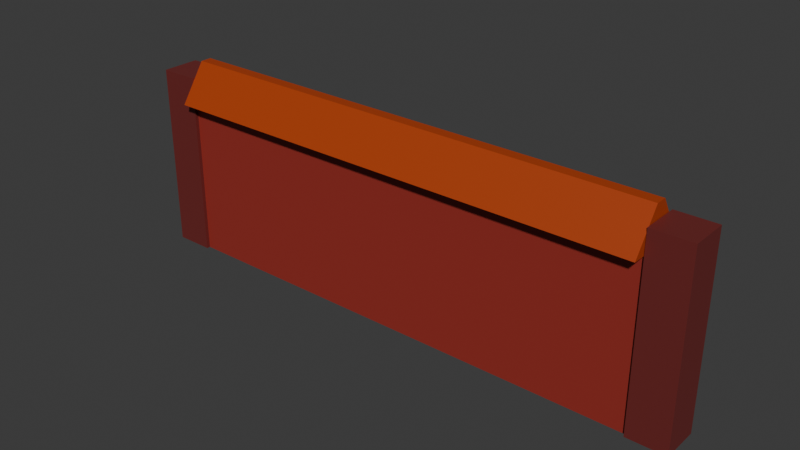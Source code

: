 # Source: temple-fence.blend  (saved by Blender 4.4.32; exported with 4.5.12 LTS)
import bpy
from mathutils import Matrix  # noqa: F401  (used for matrix-valued properties, if any)

bpy.ops.wm.read_factory_settings(use_empty=True)
scene = bpy.context.scene
scene.name = 'Scene'

# ---- collections
col_collection = bpy.data.collections.new('Collection'); scene.collection.children.link(col_collection)

# ---- materials (node trees are filled in below, after node groups)
mat_material = bpy.data.materials.new('Material')
mat_material.alpha_threshold = 0.0
mat_material.roughness = 0.5
mat_material.line_color = (0.0, 0.0, 0.0, 1.0)
mat_material_002 = bpy.data.materials.new('Material.002')
mat_material_002.alpha_threshold = 0.0
mat_material_002.roughness = 0.5
mat_material_002.line_color = (0.0, 0.0, 0.0, 1.0)
mat_material_003 = bpy.data.materials.new('Material.003')
mat_material_003.alpha_threshold = 0.0
mat_material_003.roughness = 0.5
mat_material_003.line_color = (0.0, 0.0, 0.0, 1.0)
mat_material_005 = bpy.data.materials.new('Material.005')
mat_material_005.alpha_threshold = 0.0
mat_material_005.roughness = 0.5
mat_material_005.line_color = (0.0, 0.0, 0.0, 1.0)

# ---- material node trees
mat_material.use_nodes = True; mat_material.node_tree.nodes.clear()
_N = mat_material.node_tree.nodes; _L = mat_material.node_tree.links
n0 = _N.new('ShaderNodeOutputMaterial'); n0.name = 'Material Output'; n0.location = (300, 300)
n1 = _N.new('ShaderNodeBsdfPrincipled'); n1.name = 'Principled BSDF'; n1.location = (10, 300)
n1.inputs[0].default_value = (0.3137, 0.03195, 0.02394, 1.0)
n1.inputs[3].default_value = 1.45
_L.new(n1.outputs[0], n0.inputs[0])
n0.is_active_output = True
mat_material_002.use_nodes = True; mat_material_002.node_tree.nodes.clear()
_N = mat_material_002.node_tree.nodes; _L = mat_material_002.node_tree.links
n0 = _N.new('ShaderNodeOutputMaterial'); n0.name = 'Material Output'; n0.location = (300, 300)
n1 = _N.new('ShaderNodeBsdfPrincipled'); n1.name = 'Principled BSDF'; n1.location = (10, 300)
n1.inputs[0].default_value = (0.159, 0.02416, 0.02217, 1.0)
n1.inputs[3].default_value = 1.45
_L.new(n1.outputs[0], n0.inputs[0])
n0.is_active_output = True
mat_material_003.use_nodes = True; mat_material_003.node_tree.nodes.clear()
_N = mat_material_003.node_tree.nodes; _L = mat_material_003.node_tree.links
n0 = _N.new('ShaderNodeOutputMaterial'); n0.name = 'Material Output'; n0.location = (300, 300)
n1 = _N.new('ShaderNodeBsdfPrincipled'); n1.name = 'Principled BSDF'; n1.location = (10, 300)
n1.inputs[0].default_value = (0.159, 0.02416, 0.02217, 1.0)
n1.inputs[3].default_value = 1.45
_L.new(n1.outputs[0], n0.inputs[0])
n0.is_active_output = True
mat_material_005.use_nodes = True; mat_material_005.node_tree.nodes.clear()
_N = mat_material_005.node_tree.nodes; _L = mat_material_005.node_tree.links
n0 = _N.new('ShaderNodeOutputMaterial'); n0.name = 'Material Output'; n0.location = (300, 300)
n1 = _N.new('ShaderNodeBsdfPrincipled'); n1.name = 'Principled BSDF'; n1.location = (10, 300)
n1.inputs[0].default_value = (0.4189, 0.05078, 0.006466, 1.0)
n1.inputs[3].default_value = 1.45
_L.new(n1.outputs[0], n0.inputs[0])
n0.is_active_output = True

# ---- world
world_world = bpy.data.worlds.new('World'); scene.world = world_world
world_world.use_nodes = True; world_world.node_tree.nodes.clear()
_N = world_world.node_tree.nodes; _L = world_world.node_tree.links
n0 = _N.new('ShaderNodeOutputWorld'); n0.name = 'World Output'; n0.location = (300, 300)
n1 = _N.new('ShaderNodeBackground'); n1.name = 'Background'; n1.location = (10, 300)
n1.inputs[0].default_value = (0.05088, 0.05088, 0.05088, 1.0)
_L.new(n1.outputs[0], n0.inputs[0])
n0.is_active_output = True
world_world.color = (0.05088, 0.05088, 0.05088)
world_world.sun_shadow_jitter_overblur = 0.0

# ---- meshes
me_cube = bpy.data.meshes.new('Cube')
me_cube.from_pydata([(1.0, 1.0, 1.0), (1.0, 1.0, -1.0), (1.0, -1.0, 1.0), (1.0, -1.0, -1.0), (-1.0, 1.0, 1.0), (-1.0, 1.0, -1.0), (-1.0, -1.0, 1.0), (-1.0, -1.0, -1.0)], [], [(0, 4, 6, 2), (3, 2, 6, 7), (7, 6, 4, 5), (5, 1, 3, 7), (1, 0, 2, 3), (5, 4, 0, 1)])
_uv = me_cube.uv_layers.new(name='UVMap')
_uv.uv.foreach_set('vector', [0.625, 0.5, 0.875, 0.5, 0.875, 0.75, 0.625, 0.75, 0.375, 0.75, 0.625, 0.75, 0.625, 1.0, 0.375, 1.0, 0.375, 0.0, 0.625, 0.0, 0.625, 0.25, 0.375, 0.25, 0.125, 0.5, 0.375, 0.5, 0.375, 0.75, 0.125, 0.75, 0.375, 0.5, 0.625, 0.5, 0.625, 0.75, 0.375, 0.75, 0.375, 0.25, 0.625, 0.25, 0.625, 0.5, 0.375, 0.5])
me_cube.materials.append(mat_material)
me_cube.use_mirror_vertex_groups = False
me_cube.update()
me_cube_002 = bpy.data.meshes.new('Cube.002')
me_cube_002.from_pydata([(1.0, 1.0, 1.0), (1.0, 1.0, -1.0), (1.0, -1.0, 1.0), (1.0, -1.0, -1.0), (-1.0, 1.0, 1.0), (-1.0, 1.0, -1.0), (-1.0, -1.0, 1.0), (-1.0, -1.0, -1.0)], [], [(0, 4, 6, 2), (3, 2, 6, 7), (7, 6, 4, 5), (5, 1, 3, 7), (1, 0, 2, 3), (5, 4, 0, 1)])
_uv = me_cube_002.uv_layers.new(name='UVMap')
_uv.uv.foreach_set('vector', [0.625, 0.5, 0.875, 0.5, 0.875, 0.75, 0.625, 0.75, 0.375, 0.75, 0.625, 0.75, 0.625, 1.0, 0.375, 1.0, 0.375, 0.0, 0.625, 0.0, 0.625, 0.25, 0.375, 0.25, 0.125, 0.5, 0.375, 0.5, 0.375, 0.75, 0.125, 0.75, 0.375, 0.5, 0.625, 0.5, 0.625, 0.75, 0.375, 0.75, 0.375, 0.25, 0.625, 0.25, 0.625, 0.5, 0.375, 0.5])
me_cube_002.materials.append(mat_material_002)
me_cube_002.use_mirror_vertex_groups = False
me_cube_002.update()
me_cube_003 = bpy.data.meshes.new('Cube.003')
me_cube_003.from_pydata([(1.0, 1.0, 1.0), (1.0, 1.0, -1.0), (1.0, -1.0, 1.0), (1.0, -1.0, -1.0), (-1.0, 1.0, 1.0), (-1.0, 1.0, -1.0), (-1.0, -1.0, 1.0), (-1.0, -1.0, -1.0)], [], [(0, 4, 6, 2), (3, 2, 6, 7), (7, 6, 4, 5), (5, 1, 3, 7), (1, 0, 2, 3), (5, 4, 0, 1)])
_uv = me_cube_003.uv_layers.new(name='UVMap')
_uv.uv.foreach_set('vector', [0.625, 0.5, 0.875, 0.5, 0.875, 0.75, 0.625, 0.75, 0.375, 0.75, 0.625, 0.75, 0.625, 1.0, 0.375, 1.0, 0.375, 0.0, 0.625, 0.0, 0.625, 0.25, 0.375, 0.25, 0.125, 0.5, 0.375, 0.5, 0.375, 0.75, 0.125, 0.75, 0.375, 0.5, 0.625, 0.5, 0.625, 0.75, 0.375, 0.75, 0.375, 0.25, 0.625, 0.25, 0.625, 0.5, 0.375, 0.5])
me_cube_003.materials.append(mat_material_003)
me_cube_003.use_mirror_vertex_groups = False
me_cube_003.update()
me_cube_005 = bpy.data.meshes.new('Cube.005')
me_cube_005.from_pydata([(1.0, 0.2114, 1.835), (0.9967, 1.175, -1.14), (1.0, -0.2114, 1.835), (1.0, -1.19, -1.0), (-1.0, 0.2114, 1.835), (-1.003, 1.175, -1.14), (-1.0, -0.2114, 1.835), (-1.0, -1.19, -1.0)], [], [(0, 4, 6, 2), (3, 2, 6, 7), (7, 6, 4, 5), (5, 1, 3, 7), (1, 0, 2, 3), (5, 4, 0, 1)])
_uv = me_cube_005.uv_layers.new(name='UVMap')
_uv.uv.foreach_set('vector', [0.625, 0.5, 0.875, 0.5, 0.875, 0.75, 0.625, 0.75, 0.375, 0.75, 0.625, 0.75, 0.625, 1.0, 0.375, 1.0, 0.375, 0.0, 0.625, 0.0, 0.625, 0.25, 0.375, 0.25, 0.125, 0.5, 0.375, 0.5, 0.375, 0.75, 0.125, 0.75, 0.375, 0.5, 0.625, 0.5, 0.625, 0.75, 0.375, 0.75, 0.375, 0.25, 0.625, 0.25, 0.625, 0.5, 0.375, 0.5])
me_cube_005.materials.append(mat_material_005)
me_cube_005.use_mirror_vertex_groups = False
me_cube_005.update()

# ---- objects
ob_cube = bpy.data.objects.new('Cube', me_cube)
ob_cube_002 = bpy.data.objects.new('Cube.002', me_cube_002)
ob_cube_001 = bpy.data.objects.new('Cube.001', me_cube_003)
ob_cube_003 = bpy.data.objects.new('Cube.003', me_cube_005)

# ---- transforms, parenting, visibility, modifiers, constraints
ob_cube.location = (0.0, 0.0, 1.6)
ob_cube.scale = (5.0, 0.3, 1.6)
ob_cube.lock_rotations_4d = False
ob_cube.empty_display_type = 'ARROWS'
ob_cube.lineart.crease_threshold = 0.0
ob_cube_002.location = (-5.097, 0.0, 1.8)
ob_cube_002.scale = (0.3781, 0.3685, 1.8)
ob_cube_002.lock_rotations_4d = False
ob_cube_002.empty_display_type = 'ARROWS'
ob_cube_002.lineart.crease_threshold = 0.0
ob_cube_001.location = (5.158, 0.0, 1.8)
ob_cube_001.scale = (0.3781, 0.3685, 1.8)
ob_cube_001.lock_rotations_4d = False
ob_cube_001.empty_display_type = 'ARROWS'
ob_cube_001.lineart.crease_threshold = 0.0
ob_cube_003.location = (0.02722, 0.0, 3.4)
ob_cube_003.scale = (4.745, 0.5121, 0.2579)
ob_cube_003.lock_rotations_4d = False
ob_cube_003.empty_display_type = 'ARROWS'
ob_cube_003.lineart.crease_threshold = 0.0

# ---- collection membership
col_collection.objects.link(ob_cube)
col_collection.objects.link(ob_cube_002)
col_collection.objects.link(ob_cube_001)
col_collection.objects.link(ob_cube_003)

# ---- scene / render settings (as saved in the file)
scene.frame_start = 1; scene.frame_end = 250; scene.frame_set(1)
scene.render.engine = 'BLENDER_EEVEE_NEXT'
bpy.context.view_layer.update()

# ---- added for rendering (the .blend has no active camera and no usable light): camera, sun
cam_auto = bpy.data.cameras.new('AutoCamera')
cam_auto.lens = 50.0
cam_auto.sensor_width = 36.0
cam_auto.clip_end = 1000.0
ob_auto_camera = bpy.data.objects.new('AutoCamera', cam_auto)
scene.collection.objects.link(ob_auto_camera)
ob_auto_camera.location = (10.8884, -13.0328, 10.6227)
ob_auto_camera.rotation_euler = (1.09748, -7.21219e-08, 0.694738)
scene.camera = ob_auto_camera
light_auto_sun = bpy.data.lights.new('AutoSun', 'SUN')
light_auto_sun.energy = 3.0
light_auto_sun.angle = 0.0523599
ob_auto_sun = bpy.data.objects.new('AutoSun', light_auto_sun)
scene.collection.objects.link(ob_auto_sun)
ob_auto_sun.rotation_euler = (0.872665, 0.174533, 0.523599)
bpy.context.view_layer.update()
